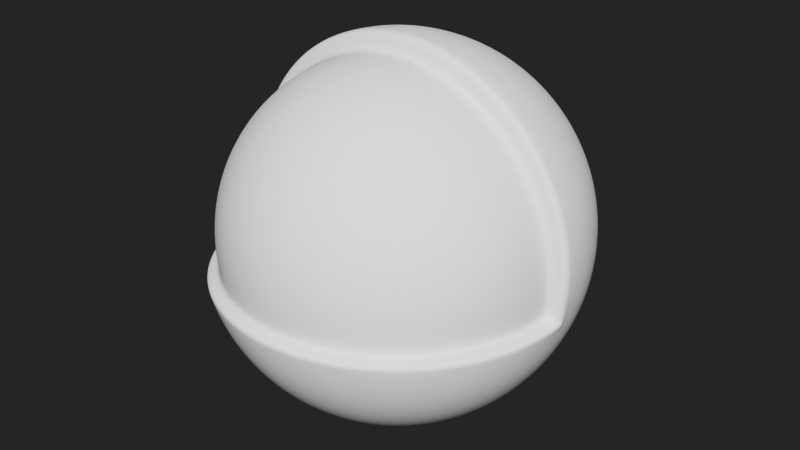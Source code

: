 # Source: imo_demo.blend  (saved by Blender 4.3.34; exported with 4.5.12 LTS)
import bpy
from mathutils import Matrix  # noqa: F401  (used for matrix-valued properties, if any)

bpy.ops.wm.read_factory_settings(use_empty=True)
scene = bpy.context.scene
scene.name = 'Scene'

# ---- collections
col_collection = bpy.data.collections.new('Collection'); scene.collection.children.link(col_collection)

# ---- world
world_world = bpy.data.worlds.new('World'); scene.world = world_world
world_world.use_nodes = True; world_world.node_tree.nodes.clear()
_N = world_world.node_tree.nodes; _L = world_world.node_tree.links
n0 = _N.new('ShaderNodeOutputWorld'); n0.name = 'World Output'; n0.location = (300, 300)
n1 = _N.new('ShaderNodeBackground'); n1.name = 'Background'; n1.location = (10, 300)
n1.inputs[0].default_value = (0.05088, 0.05088, 0.05088, 1.0)
_L.new(n1.outputs[0], n0.inputs[0])
n0.is_active_output = True
world_world.color = (0.05088, 0.05088, 0.05088)
world_world.sun_shadow_jitter_overblur = 0.0

# ---- meshes
me_sphere = bpy.data.meshes.new('Sphere')
me_sphere.from_pydata([(1.187e-08, 0.3354, 0.5082), (1.187e-08, 0.5044, 0.3393), (1.187e-08, 0.5958, 0.1186), (1.187e-08, 0.6075, -0.000829), (1.187e-08, 0.5958, -0.1203), (1.187e-08, 0.5044, -0.341), (0.0233, 0.1124, 0.5996), (0.04571, 0.2251, 0.5648), (0.06636, 0.3289, 0.5082), (0.08446, 0.4199, 0.4321), (0.09931, 0.4946, 0.3393), (0.1103, 0.5501, 0.2335), (0.1171, 0.5842, 0.1186), (0.1194, 0.5958, -0.000829), (0.1171, 0.5842, -0.1203), (0.1103, 0.5501, -0.2351), (0.09931, 0.4946, -0.341), (0.08446, 0.4199, -0.4337), (0.06636, 0.3289, -0.5099), (0.04571, 0.2251, -0.5665), (0.0233, 0.1124, -0.6013), (0.04571, 0.1057, 0.5996), (0.08966, 0.2118, 0.5648), (0.1302, 0.3095, 0.5082), (0.1657, 0.3953, 0.4321), (0.1948, 0.4656, 0.3393), (0.2165, 0.5179, 0.2335), (0.2298, 0.5501, 0.1186), (0.2343, 0.5609, -0.000829), (0.2298, 0.5501, -0.1203), (0.2165, 0.5179, -0.2351), (0.1948, 0.4656, -0.341), (0.1657, 0.3953, -0.4337), (0.1302, 0.3095, -0.5099), (0.08966, 0.2118, -0.5665), (0.04571, 0.1057, -0.6013), (0.06636, 0.09461, 0.5996), (0.1302, 0.1901, 0.5648), (0.189, 0.2781, 0.5082), (0.2405, 0.3553, 0.4321), (0.2828, 0.4186, 0.3393), (0.3142, 0.4656, 0.2335), (0.3336, 0.4946, 0.1186), (0.3401, 0.5044, -0.000829), (0.3336, 0.4946, -0.1203), (0.3142, 0.4656, -0.2351), (0.2828, 0.4186, -0.341), (0.2405, 0.3553, -0.4337), (0.189, 0.2781, -0.5099), (0.1302, 0.1901, -0.5665), (0.06636, 0.09461, -0.6013), (0.08446, 0.07976, 0.5996), (0.1657, 0.161, 0.5648), (0.2405, 0.2358, 0.5082), (0.3061, 0.3014, 0.4321), (0.36, 0.3553, 0.3393), (0.4, 0.3953, 0.2335), (0.4246, 0.4199, 0.1186), (0.4329, 0.4282, -0.000829), (0.4246, 0.4199, -0.1203), (0.4, 0.3953, -0.2351), (0.36, 0.3553, -0.341), (0.3061, 0.3014, -0.4337), (0.2405, 0.2358, -0.5099), (0.1657, 0.161, -0.5665), (0.08446, 0.07976, -0.6013), (0.09931, 0.06166, 0.5996), (0.1948, 0.1255, 0.5648), (0.2828, 0.1843, 0.5082), (0.36, 0.2358, 0.4321), (0.4233, 0.2781, 0.3393), (0.4703, 0.3095, 0.2335), (0.4993, 0.3289, 0.1186), (0.5091, 0.3354, -0.000829), (0.4993, 0.3289, -0.1203), (0.4703, 0.3095, -0.2351), (0.4233, 0.2781, -0.341), (0.36, 0.2358, -0.4337), (0.2828, 0.1843, -0.5099), (0.1948, 0.1255, -0.5665), (0.09931, 0.06166, -0.6013), (1.187e-08, -0.004699, 0.6114), (0.1103, 0.04101, 0.5996), (0.2165, 0.08496, 0.5648), (0.3142, 0.1255, 0.5082), (0.4, 0.161, 0.4321), (0.4703, 0.1901, 0.3393), (0.5226, 0.2118, 0.2335), (0.5548, 0.2251, 0.1186), (0.5656, 0.2296, -0.000829), (0.5548, 0.2251, -0.1203), (0.5226, 0.2118, -0.2351), (0.4703, 0.1901, -0.341), (0.4, 0.161, -0.4337), (0.3142, 0.1255, -0.5099), (0.2165, 0.08496, -0.5665), (0.1103, 0.04101, -0.6013), (0.1171, 0.0186, 0.5996), (0.2298, 0.04101, 0.5648), (0.3336, 0.06166, 0.5082), (0.4246, 0.07976, 0.4321), (0.4993, 0.09461, 0.3393), (0.5548, 0.1057, 0.2335), (0.5889, 0.1124, 0.1186), (0.6005, 0.1147, -0.000829), (0.5889, 0.1124, -0.1203), (0.5548, 0.1057, -0.2351), (0.4993, 0.09461, -0.341), (0.4246, 0.07976, -0.4337), (0.3336, 0.06166, -0.5099), (0.2298, 0.04101, -0.5665), (0.1171, 0.0186, -0.6013), (0.1194, -0.004699, 0.5996), (0.2343, -0.004699, 0.5648), (0.3401, -0.004699, 0.5082), (0.4329, -0.004699, 0.4321), (0.5091, -0.004699, 0.3393), (0.5656, -0.004699, 0.2335), (0.6005, -0.004699, 0.1186), (0.6122, -0.004699, -0.000829), (0.6005, -0.004699, -0.1203), (0.5656, -0.004699, -0.2351), (0.5091, -0.004699, -0.341), (0.4329, -0.004699, -0.4337), (0.3401, -0.004699, -0.5099), (0.2343, -0.004699, -0.5665), (0.1194, -0.004699, -0.6013), (0.5889, -0.1218, -0.1203), (0.5548, -0.115, -0.2351), (0.4993, -0.104, -0.341), (0.4246, -0.08916, -0.4337), (0.3336, -0.07106, -0.5099), (0.2298, -0.05041, -0.5665), (0.1171, -0.028, -0.6013), (0.5548, -0.2345, -0.1203), (0.5226, -0.2212, -0.2351), (0.4703, -0.1995, -0.341), (0.4, -0.1704, -0.4337), (0.3142, -0.1349, -0.5099), (0.2165, -0.09436, -0.5665), (0.1103, -0.05041, -0.6013), (0.4993, -0.3383, -0.1203), (0.4703, -0.3189, -0.2351), (0.4233, -0.2875, -0.341), (0.36, -0.2452, -0.4337), (0.2828, -0.1937, -0.5099), (0.1948, -0.1349, -0.5665), (0.09931, -0.07106, -0.6013), (0.4246, -0.4293, -0.1203), (0.4, -0.4047, -0.2351), (0.36, -0.3647, -0.341), (0.3061, -0.3108, -0.4337), (0.2405, -0.2452, -0.5099), (0.1657, -0.1704, -0.5665), (0.08446, -0.08916, -0.6013), (0.3336, -0.504, -0.1203), (0.3142, -0.475, -0.2351), (0.2828, -0.428, -0.341), (0.2405, -0.3647, -0.4337), (0.189, -0.2875, -0.5099), (0.1302, -0.1995, -0.5665), (0.06636, -0.104, -0.6013), (0.2298, -0.5595, -0.1203), (0.2165, -0.5273, -0.2351), (0.1948, -0.475, -0.341), (0.1657, -0.4047, -0.4337), (0.1302, -0.3189, -0.5099), (0.08966, -0.2212, -0.5665), (0.04571, -0.115, -0.6013), (0.1171, -0.5936, -0.1203), (0.1103, -0.5595, -0.2351), (0.09931, -0.504, -0.341), (0.08446, -0.4293, -0.4337), (0.06636, -0.3383, -0.5099), (0.04571, -0.2345, -0.5665), (0.0233, -0.1218, -0.6013), (-7.024e-08, -0.6052, -0.1203), (3.012e-08, -0.5703, -0.2351), (-5.199e-08, -0.5138, -0.341), (2.747e-09, -0.4376, -0.4337), (-4.743e-08, -0.3448, -0.5099), (-2.006e-08, -0.239, -0.5665), (7.308e-09, -0.1241, -0.6013), (-0.1171, -0.5936, -0.1203), (-0.1103, -0.5595, -0.2351), (-0.09931, -0.504, -0.341), (-0.08446, -0.4293, -0.4337), (-0.06636, -0.3383, -0.5099), (-0.04571, -0.2345, -0.5665), (-0.0233, -0.1218, -0.6013), (-0.2298, -0.5595, -0.1203), (-0.2165, -0.5273, -0.2351), (-0.1948, -0.475, -0.341), (-0.1657, -0.4047, -0.4337), (-0.1302, -0.3189, -0.5099), (-0.08966, -0.2212, -0.5665), (-0.04571, -0.115, -0.6013), (-0.3336, -0.504, -0.1203), (-0.3142, -0.475, -0.2351), (-0.2828, -0.428, -0.341), (-0.2405, -0.3647, -0.4337), (-0.189, -0.2875, -0.5099), (-0.1302, -0.1995, -0.5665), (-0.06636, -0.104, -0.6013), (-0.4246, -0.4293, -0.1203), (-0.4, -0.4047, -0.2351), (-0.36, -0.3647, -0.341), (-0.3061, -0.3108, -0.4337), (-0.2405, -0.2452, -0.5099), (-0.1657, -0.1704, -0.5665), (-0.08446, -0.08916, -0.6013), (1.187e-08, -0.004699, -0.6131), (-0.4993, -0.3383, -0.1203), (-0.4703, -0.3189, -0.2351), (-0.4233, -0.2875, -0.341), (-0.36, -0.2452, -0.4337), (-0.2828, -0.1937, -0.5099), (-0.1948, -0.1349, -0.5665), (-0.09931, -0.07106, -0.6013), (-0.5548, -0.2345, -0.1203), (-0.5226, -0.2212, -0.2351), (-0.4703, -0.1995, -0.341), (-0.4, -0.1704, -0.4337), (-0.3142, -0.1349, -0.5099), (-0.2165, -0.09436, -0.5665), (-0.1103, -0.05041, -0.6013), (-0.5889, -0.1218, -0.1203), (-0.5548, -0.115, -0.2351), (-0.4993, -0.104, -0.341), (-0.4246, -0.08916, -0.4337), (-0.3336, -0.07106, -0.5099), (-0.2298, -0.05041, -0.5665), (-0.1171, -0.028, -0.6013), (-0.1194, -0.004699, 0.5996), (-0.2343, -0.004699, 0.5648), (-0.3401, -0.004699, 0.5082), (-0.4329, -0.004699, 0.4321), (-0.5091, -0.004699, 0.3393), (-0.5656, -0.004699, 0.2335), (-0.6005, -0.004699, 0.1186), (-0.6122, -0.004699, -0.000829), (-0.6005, -0.004699, -0.1203), (-0.5656, -0.004699, -0.2351), (-0.5091, -0.004699, -0.341), (-0.4329, -0.004699, -0.4337), (-0.3401, -0.004699, -0.5099), (-0.2343, -0.004699, -0.5665), (-0.1194, -0.004699, -0.6013), (-0.1171, 0.0186, 0.5996), (-0.2298, 0.04101, 0.5648), (-0.3336, 0.06166, 0.5082), (-0.4246, 0.07976, 0.4321), (-0.4993, 0.09461, 0.3393), (-0.5548, 0.1057, 0.2335), (-0.5889, 0.1124, 0.1186), (-0.6005, 0.1147, -0.000829), (-0.5889, 0.1124, -0.1203), (-0.5548, 0.1057, -0.2351), (-0.4993, 0.09461, -0.341), (-0.4246, 0.07976, -0.4337), (-0.3336, 0.06166, -0.5099), (-0.2298, 0.04101, -0.5665), (-0.1171, 0.0186, -0.6013), (-0.1103, 0.04101, 0.5996), (-0.2165, 0.08496, 0.5648), (-0.3142, 0.1255, 0.5082), (-0.4, 0.161, 0.4321), (-0.4703, 0.1901, 0.3393), (-0.5226, 0.2118, 0.2335), (-0.5548, 0.2251, 0.1186), (-0.5656, 0.2296, -0.000829), (-0.5548, 0.2251, -0.1203), (-0.5226, 0.2118, -0.2351), (-0.4703, 0.1901, -0.341), (-0.4, 0.161, -0.4337), (-0.3142, 0.1255, -0.5099), (-0.2165, 0.08496, -0.5665), (-0.1103, 0.04101, -0.6013), (-0.09931, 0.06166, 0.5996), (-0.1948, 0.1255, 0.5648), (-0.2828, 0.1843, 0.5082), (-0.36, 0.2358, 0.4321), (-0.4233, 0.2781, 0.3393), (-0.4703, 0.3095, 0.2335), (-0.4993, 0.3289, 0.1186), (-0.5091, 0.3354, -0.000829), (-0.4993, 0.3289, -0.1203), (-0.4703, 0.3095, -0.2351), (-0.4233, 0.2781, -0.341), (-0.36, 0.2358, -0.4337), (-0.2828, 0.1843, -0.5099), (-0.1948, 0.1255, -0.5665), (-0.09931, 0.06166, -0.6013), (-0.08446, 0.07976, 0.5996), (-0.1657, 0.161, 0.5648), (-0.2405, 0.2358, 0.5082), (-0.3061, 0.3014, 0.4321), (-0.36, 0.3553, 0.3393), (-0.4, 0.3953, 0.2335), (-0.4246, 0.4199, 0.1186), (-0.4329, 0.4282, -0.000829), (-0.4246, 0.4199, -0.1203), (-0.4, 0.3953, -0.2351), (-0.36, 0.3553, -0.341), (-0.3061, 0.3014, -0.4337), (-0.2405, 0.2358, -0.5099), (-0.1657, 0.161, -0.5665), (-0.08446, 0.07976, -0.6013), (-0.06636, 0.09461, 0.5996), (-0.1302, 0.1901, 0.5648), (-0.189, 0.2781, 0.5082), (-0.2405, 0.3553, 0.4321), (-0.2828, 0.4186, 0.3393), (-0.3142, 0.4656, 0.2335), (-0.3336, 0.4946, 0.1186), (-0.3401, 0.5044, -0.000829), (-0.3336, 0.4946, -0.1203), (-0.3142, 0.4656, -0.2351), (-0.2828, 0.4186, -0.341), (-0.2405, 0.3553, -0.4337), (-0.189, 0.2781, -0.5099), (-0.1302, 0.1901, -0.5665), (-0.06636, 0.09461, -0.6013), (-0.04571, 0.1057, 0.5996), (-0.08966, 0.2118, 0.5648), (-0.1302, 0.3095, 0.5082), (-0.1657, 0.3953, 0.4321), (-0.1948, 0.4656, 0.3393), (-0.2165, 0.5179, 0.2335), (-0.2298, 0.5501, 0.1186), (-0.2343, 0.5609, -0.000829), (-0.2298, 0.5501, -0.1203), (-0.2165, 0.5179, -0.2351), (-0.1948, 0.4656, -0.341), (-0.1657, 0.3953, -0.4337), (-0.1302, 0.3095, -0.5099), (-0.08966, 0.2118, -0.5665), (-0.04571, 0.1057, -0.6013), (-0.0233, 0.1124, 0.5996), (-0.04571, 0.2251, 0.5648), (-0.06636, 0.3289, 0.5082), (-0.08446, 0.4199, 0.4321), (-0.09931, 0.4946, 0.3393), (-0.1103, 0.5501, 0.2335), (-0.1171, 0.5842, 0.1186), (-0.1194, 0.5958, -0.000829), (-0.1171, 0.5842, -0.1203), (-0.1103, 0.5501, -0.2351), (-0.09931, 0.4946, -0.341), (-0.08446, 0.4199, -0.4337), (-0.06636, 0.3289, -0.5099), (-0.04571, 0.2251, -0.5665), (-0.0233, 0.1124, -0.6013), (2.099e-08, 0.1147, 0.5996), (5.292e-08, 0.2296, 0.5648), (6.661e-08, 0.4282, 0.4321), (4.836e-08, 0.5609, 0.2335), (4.836e-08, 0.5609, -0.2351), (6.661e-08, 0.4282, -0.4337), (1.442e-07, 0.3354, -0.5099), (5.292e-08, 0.2296, -0.5665), (2.099e-08, 0.1147, -0.6013), (0.1087, -0.01378, 0.5411), (0.2132, -0.01378, 0.5094), (0.3095, -0.01378, 0.4579), (0.394, -0.01378, 0.3886), (0.4633, -0.01378, 0.3041), (0.5148, -0.01378, 0.2078), (0.5465, -0.01378, 0.1033), (0.5572, -0.01378, -0.005402), (0.5465, -0.01378, -0.1141), (0.1066, -0.03498, 0.5411), (0.2091, -0.05537, 0.5094), (0.3036, -0.07416, 0.4579), (0.3864, -0.09064, 0.3886), (0.4544, -0.1042, 0.3041), (0.5049, -0.1142, 0.2078), (0.536, -0.1204, 0.1033), (0.5465, -0.1225, -0.005402), (0.536, -0.1204, -0.1141), (0.1004, -0.05537, 0.5411), (0.197, -0.09537, 0.5094), (0.286, -0.1322, 0.4579), (0.364, -0.1645, 0.3886), (0.428, -0.1911, 0.3041), (0.4756, -0.2108, 0.2078), (0.5049, -0.2229, 0.1033), (0.5148, -0.227, -0.005402), (0.5049, -0.2229, -0.1141), (0.09038, -0.07416, 0.5411), (0.1773, -0.1322, 0.5094), (0.2574, -0.1857, 0.4579), (0.3276, -0.2327, 0.3886), (0.3852, -0.2712, 0.3041), (0.428, -0.2998, 0.2078), (0.4544, -0.3174, 0.1033), (0.4633, -0.3233, -0.005402), (0.4544, -0.3174, -0.1141), (0.07686, -0.09064, 0.5411), (0.1508, -0.1645, 0.5094), (0.2189, -0.2327, 0.4579), (0.2786, -0.2924, 0.3886), (0.3276, -0.3414, 0.3041), (0.364, -0.3778, 0.2078), (0.3864, -0.4002, 0.1033), (0.394, -0.4078, -0.005402), (0.3864, -0.4002, -0.1141), (0.06039, -0.1042, 0.5411), (0.1185, -0.1911, 0.5094), (0.172, -0.2712, 0.4579), (0.2189, -0.3414, 0.3886), (0.2574, -0.399, 0.3041), (0.286, -0.4418, 0.2078), (0.3036, -0.4681, 0.1033), (0.3095, -0.477, -0.005402), (0.3036, -0.4681, -0.1141), (0.0416, -0.1142, 0.5411), (0.0816, -0.2108, 0.5094), (0.1185, -0.2998, 0.4579), (0.1508, -0.3778, 0.3886), (0.1773, -0.4418, 0.3041), (0.197, -0.4893, 0.2078), (0.2091, -0.5186, 0.1033), (0.2132, -0.5285, -0.005402), (0.2091, -0.5186, -0.1141), (0.02121, -0.1204, 0.5411), (0.0416, -0.2229, 0.5094), (0.06039, -0.3174, 0.4579), (0.07686, -0.4002, 0.3886), (0.09038, -0.4681, 0.3041), (0.1004, -0.5186, 0.2078), (0.1066, -0.5497, 0.1033), (0.1087, -0.5602, -0.005402), (0.1066, -0.5497, -0.1141), (7.708e-09, -0.1225, 0.5411), (-1.72e-08, -0.227, 0.5094), (-4.211e-08, -0.3233, 0.4579), (3.557e-09, -0.4078, 0.3886), (-4.626e-08, -0.477, 0.3041), (2.846e-08, -0.5285, 0.2078), (-6.286e-08, -0.5602, 0.1033), (-1.708e-07, -0.5709, -0.005402), (-6.286e-08, -0.5602, -0.1141), (-0.02121, -0.1204, 0.5411), (-0.0416, -0.2229, 0.5094), (-0.06039, -0.3174, 0.4579), (-0.07686, -0.4002, 0.3886), (-0.09038, -0.4681, 0.3041), (-0.1004, -0.5186, 0.2078), (-0.1066, -0.5497, 0.1033), (-0.1087, -0.5602, -0.005402), (-0.1066, -0.5497, -0.1141), (-0.0416, -0.1142, 0.5411), (-0.0816, -0.2108, 0.5094), (-0.1185, -0.2998, 0.4579), (-0.1508, -0.3778, 0.3886), (-0.1773, -0.4418, 0.3041), (-0.197, -0.4893, 0.2078), (-0.2091, -0.5186, 0.1033), (-0.2132, -0.5285, -0.005402), (-0.2091, -0.5186, -0.1141), (-0.06039, -0.1042, 0.5411), (-0.1185, -0.1911, 0.5094), (-0.172, -0.2712, 0.4579), (-0.2189, -0.3414, 0.3886), (-0.2574, -0.399, 0.3041), (-0.286, -0.4418, 0.2078), (-0.3036, -0.4681, 0.1033), (-0.3095, -0.477, -0.005402), (-0.3036, -0.4681, -0.1141), (-0.07686, -0.09064, 0.5411), (-0.1508, -0.1645, 0.5094), (-0.2189, -0.2327, 0.4579), (-0.2786, -0.2924, 0.3886), (-0.3276, -0.3414, 0.3041), (-0.364, -0.3778, 0.2078), (-0.3864, -0.4002, 0.1033), (-0.394, -0.4078, -0.005402), (-0.3864, -0.4002, -0.1141), (-0.09038, -0.07416, 0.5411), (-0.1773, -0.1322, 0.5094), (-0.2574, -0.1857, 0.4579), (-0.3276, -0.2327, 0.3886), (-0.3852, -0.2712, 0.3041), (-0.428, -0.2998, 0.2078), (-0.4544, -0.3174, 0.1033), (-0.4633, -0.3233, -0.005402), (-0.4544, -0.3174, -0.1141), (-0.1004, -0.05537, 0.5411), (-0.197, -0.09537, 0.5094), (-0.286, -0.1322, 0.4579), (-0.364, -0.1645, 0.3886), (-0.428, -0.1911, 0.3041), (-0.4756, -0.2108, 0.2078), (-0.5049, -0.2229, 0.1033), (-0.5148, -0.227, -0.005402), (-0.5049, -0.2229, -0.1141), (-0.1066, -0.03498, 0.5411), (-0.2091, -0.05537, 0.5094), (-0.3036, -0.07416, 0.4579), (-0.3864, -0.09064, 0.3886), (-0.4544, -0.1042, 0.3041), (-0.5049, -0.1142, 0.2078), (-0.536, -0.1204, 0.1033), (-0.5465, -0.1225, -0.005402), (-0.536, -0.1204, -0.1141), (-0.1087, -0.01378, 0.5411), (-0.2132, -0.01378, 0.5094), (-0.3095, -0.01378, 0.4579), (-0.394, -0.01378, 0.3886), (-0.4633, -0.01378, 0.3041), (-0.5148, -0.01378, 0.2078), (-0.5465, -0.01378, 0.1033), (-0.5572, -0.01378, -0.005402), (-0.5465, -0.01378, -0.1141), (1.186e-08, -0.01378, 0.5518)], [], [(357, 4, 14, 15), (0, 354, 7, 8), (5, 357, 15, 16), (355, 0, 8, 9), (358, 5, 16, 17), (1, 355, 9, 10), (359, 358, 17, 18), (356, 1, 10, 11), (360, 359, 18, 19), (2, 356, 11, 12), (361, 360, 19, 20), (3, 2, 12, 13), (353, 81, 6), (211, 361, 20), (4, 3, 13, 14), (354, 353, 6, 7), (6, 81, 21), (211, 20, 35), (14, 13, 28, 29), (7, 6, 21, 22), (15, 14, 29, 30), (8, 7, 22, 23), (16, 15, 30, 31), (9, 8, 23, 24), (17, 16, 31, 32), (10, 9, 24, 25), (18, 17, 32, 33), (11, 10, 25, 26), (19, 18, 33, 34), (12, 11, 26, 27), (20, 19, 34, 35), (13, 12, 27, 28), (25, 24, 39, 40), (33, 32, 47, 48), (26, 25, 40, 41), (34, 33, 48, 49), (27, 26, 41, 42), (35, 34, 49, 50), (28, 27, 42, 43), (21, 81, 36), (211, 35, 50), (29, 28, 43, 44), (22, 21, 36, 37), (30, 29, 44, 45), (23, 22, 37, 38), (31, 30, 45, 46), (24, 23, 38, 39), (32, 31, 46, 47), (44, 43, 58, 59), (37, 36, 51, 52), (45, 44, 59, 60), (38, 37, 52, 53), (46, 45, 60, 61), (39, 38, 53, 54), (47, 46, 61, 62), (40, 39, 54, 55), (48, 47, 62, 63), (41, 40, 55, 56), (49, 48, 63, 64), (42, 41, 56, 57), (50, 49, 64, 65), (43, 42, 57, 58), (36, 81, 51), (211, 50, 65), (63, 62, 77, 78), (56, 55, 70, 71), (64, 63, 78, 79), (57, 56, 71, 72), (65, 64, 79, 80), (58, 57, 72, 73), (51, 81, 66), (211, 65, 80), (59, 58, 73, 74), (52, 51, 66, 67), (60, 59, 74, 75), (53, 52, 67, 68), (61, 60, 75, 76), (54, 53, 68, 69), (62, 61, 76, 77), (55, 54, 69, 70), (75, 74, 90, 91), (68, 67, 83, 84), (76, 75, 91, 92), (69, 68, 84, 85), (77, 76, 92, 93), (70, 69, 85, 86), (78, 77, 93, 94), (71, 70, 86, 87), (79, 78, 94, 95), (72, 71, 87, 88), (80, 79, 95, 96), (73, 72, 88, 89), (66, 81, 82), (211, 80, 96), (74, 73, 89, 90), (67, 66, 82, 83), (95, 94, 109, 110), (88, 87, 102, 103), (96, 95, 110, 111), (89, 88, 103, 104), (82, 81, 97), (211, 96, 111), (90, 89, 104, 105), (83, 82, 97, 98), (91, 90, 105, 106), (84, 83, 98, 99), (92, 91, 106, 107), (85, 84, 99, 100), (93, 92, 107, 108), (86, 85, 100, 101), (94, 93, 108, 109), (87, 86, 101, 102), (99, 98, 113, 114), (107, 106, 121, 122), (100, 99, 114, 115), (108, 107, 122, 123), (101, 100, 115, 116), (109, 108, 123, 124), (102, 101, 116, 117), (110, 109, 124, 125), (103, 102, 117, 118), (111, 110, 125, 126), (104, 103, 118, 119), (97, 81, 112), (211, 111, 126), (105, 104, 119, 120), (98, 97, 112, 113), (106, 105, 120, 121), (126, 125, 132, 133), (211, 126, 133), (121, 120, 127, 128), (122, 121, 128, 129), (123, 122, 129, 130), (124, 123, 130, 131), (125, 124, 131, 132), (129, 128, 135, 136), (130, 129, 136, 137), (131, 130, 137, 138), (132, 131, 138, 139), (133, 132, 139, 140), (211, 133, 140), (128, 127, 134, 135), (140, 139, 146, 147), (211, 140, 147), (135, 134, 141, 142), (136, 135, 142, 143), (137, 136, 143, 144), (138, 137, 144, 145), (139, 138, 145, 146), (144, 143, 150, 151), (145, 144, 151, 152), (146, 145, 152, 153), (147, 146, 153, 154), (211, 147, 154), (142, 141, 148, 149), (143, 142, 149, 150), (211, 154, 161), (149, 148, 155, 156), (150, 149, 156, 157), (151, 150, 157, 158), (152, 151, 158, 159), (153, 152, 159, 160), (154, 153, 160, 161), (158, 157, 164, 165), (159, 158, 165, 166), (160, 159, 166, 167), (161, 160, 167, 168), (211, 161, 168), (156, 155, 162, 163), (157, 156, 163, 164), (211, 168, 175), (163, 162, 169, 170), (164, 163, 170, 171), (165, 164, 171, 172), (166, 165, 172, 173), (167, 166, 173, 174), (168, 167, 174, 175), (173, 172, 179, 180), (174, 173, 180, 181), (175, 174, 181, 182), (211, 175, 182), (170, 169, 176, 177), (171, 170, 177, 178), (172, 171, 178, 179), (177, 176, 183, 184), (178, 177, 184, 185), (179, 178, 185, 186), (180, 179, 186, 187), (181, 180, 187, 188), (182, 181, 188, 189), (211, 182, 189), (188, 187, 194, 195), (189, 188, 195, 196), (211, 189, 196), (184, 183, 190, 191), (185, 184, 191, 192), (186, 185, 192, 193), (187, 186, 193, 194), (191, 190, 197, 198), (192, 191, 198, 199), (193, 192, 199, 200), (194, 193, 200, 201), (195, 194, 201, 202), (196, 195, 202, 203), (211, 196, 203), (202, 201, 208, 209), (203, 202, 209, 210), (211, 203, 210), (198, 197, 204, 205), (199, 198, 205, 206), (200, 199, 206, 207), (201, 200, 207, 208), (206, 205, 213, 214), (207, 206, 214, 215), (204, 197, 469, 478), (208, 207, 215, 216), (148, 141, 397, 406), (209, 208, 216, 217), (226, 219, 496, 505), (210, 209, 217, 218), (120, 119, 369, 370), (119, 118, 368, 369), (211, 210, 218), (118, 117, 367, 368), (112, 81, 515, 362), (205, 204, 212, 213), (134, 127, 379, 388), (218, 217, 224, 225), (117, 116, 366, 367), (212, 204, 478, 487), (211, 218, 225), (190, 183, 451, 460), (169, 162, 424, 433), (213, 212, 219, 220), (116, 115, 365, 366), (214, 213, 220, 221), (240, 241, 514, 513), (215, 214, 221, 222), (155, 148, 406, 415), (216, 215, 222, 223), (115, 114, 364, 365), (217, 216, 223, 224), (221, 220, 227, 228), (239, 240, 513, 512), (222, 221, 228, 229), (241, 226, 505, 514), (223, 222, 229, 230), (114, 113, 363, 364), (224, 223, 230, 231), (238, 239, 512, 511), (225, 224, 231, 232), (176, 169, 433, 442), (113, 112, 362, 363), (211, 225, 232), (237, 238, 511, 510), (197, 190, 460, 469), (220, 219, 226, 227), (236, 237, 510, 509), (232, 231, 246, 247), (141, 134, 388, 397), (219, 212, 487, 496), (211, 232, 247), (162, 155, 415, 424), (235, 236, 509, 508), (227, 226, 241, 242), (234, 235, 508, 507), (228, 227, 242, 243), (183, 176, 442, 451), (229, 228, 243, 244), (233, 234, 507, 506), (230, 229, 244, 245), (81, 233, 506, 515), (231, 230, 245, 246), (127, 120, 370, 379), (244, 243, 258, 259), (237, 236, 251, 252), (245, 244, 259, 260), (238, 237, 252, 253), (246, 245, 260, 261), (239, 238, 253, 254), (247, 246, 261, 262), (240, 239, 254, 255), (233, 81, 248), (211, 247, 262), (241, 240, 255, 256), (234, 233, 248, 249), (242, 241, 256, 257), (235, 234, 249, 250), (243, 242, 257, 258), (236, 235, 250, 251), (248, 81, 263), (211, 262, 277), (256, 255, 270, 271), (249, 248, 263, 264), (257, 256, 271, 272), (250, 249, 264, 265), (258, 257, 272, 273), (251, 250, 265, 266), (259, 258, 273, 274), (252, 251, 266, 267), (260, 259, 274, 275), (253, 252, 267, 268), (261, 260, 275, 276), (254, 253, 268, 269), (262, 261, 276, 277), (255, 254, 269, 270), (267, 266, 281, 282), (275, 274, 289, 290), (268, 267, 282, 283), (276, 275, 290, 291), (269, 268, 283, 284), (277, 276, 291, 292), (270, 269, 284, 285), (263, 81, 278), (211, 277, 292), (271, 270, 285, 286), (264, 263, 278, 279), (272, 271, 286, 287), (265, 264, 279, 280), (273, 272, 287, 288), (266, 265, 280, 281), (274, 273, 288, 289), (286, 285, 300, 301), (279, 278, 293, 294), (287, 286, 301, 302), (280, 279, 294, 295), (288, 287, 302, 303), (281, 280, 295, 296), (289, 288, 303, 304), (282, 281, 296, 297), (290, 289, 304, 305), (283, 282, 297, 298), (291, 290, 305, 306), (284, 283, 298, 299), (292, 291, 306, 307), (285, 284, 299, 300), (278, 81, 293), (211, 292, 307), (305, 304, 319, 320), (298, 297, 312, 313), (306, 305, 320, 321), (299, 298, 313, 314), (307, 306, 321, 322), (300, 299, 314, 315), (293, 81, 308), (211, 307, 322), (301, 300, 315, 316), (294, 293, 308, 309), (302, 301, 316, 317), (295, 294, 309, 310), (303, 302, 317, 318), (296, 295, 310, 311), (304, 303, 318, 319), (297, 296, 311, 312), (309, 308, 323, 324), (317, 316, 331, 332), (310, 309, 324, 325), (318, 317, 332, 333), (311, 310, 325, 326), (319, 318, 333, 334), (312, 311, 326, 327), (320, 319, 334, 335), (313, 312, 327, 328), (321, 320, 335, 336), (314, 313, 328, 329), (322, 321, 336, 337), (315, 314, 329, 330), (308, 81, 323), (211, 322, 337), (316, 315, 330, 331), (328, 327, 342, 343), (336, 335, 350, 351), (329, 328, 343, 344), (337, 336, 351, 352), (330, 329, 344, 345), (323, 81, 338), (211, 337, 352), (331, 330, 345, 346), (324, 323, 338, 339), (332, 331, 346, 347), (325, 324, 339, 340), (333, 332, 347, 348), (326, 325, 340, 341), (334, 333, 348, 349), (327, 326, 341, 342), (335, 334, 349, 350), (347, 346, 4, 357), (340, 339, 354, 0), (348, 347, 357, 5), (341, 340, 0, 355), (349, 348, 5, 358), (342, 341, 355, 1), (350, 349, 358, 359), (343, 342, 1, 356), (351, 350, 359, 360), (344, 343, 356, 2), (352, 351, 360, 361), (345, 344, 2, 3), (338, 81, 353), (211, 352, 361), (346, 345, 3, 4), (339, 338, 353, 354), (368, 367, 376, 377), (369, 368, 377, 378), (362, 515, 371), (370, 369, 378, 379), (363, 362, 371, 372), (364, 363, 372, 373), (365, 364, 373, 374), (366, 365, 374, 375), (367, 366, 375, 376), (374, 373, 382, 383), (375, 374, 383, 384), (376, 375, 384, 385), (377, 376, 385, 386), (378, 377, 386, 387), (371, 515, 380), (379, 378, 387, 388), (372, 371, 380, 381), (373, 372, 381, 382), (387, 386, 395, 396), (380, 515, 389), (388, 387, 396, 397), (381, 380, 389, 390), (382, 381, 390, 391), (383, 382, 391, 392), (384, 383, 392, 393), (385, 384, 393, 394), (386, 385, 394, 395), (392, 391, 400, 401), (393, 392, 401, 402), (394, 393, 402, 403), (395, 394, 403, 404), (396, 395, 404, 405), (389, 515, 398), (397, 396, 405, 406), (390, 389, 398, 399), (391, 390, 399, 400), (405, 404, 413, 414), (398, 515, 407), (406, 405, 414, 415), (399, 398, 407, 408), (400, 399, 408, 409), (401, 400, 409, 410), (402, 401, 410, 411), (403, 402, 411, 412), (404, 403, 412, 413), (411, 410, 419, 420), (412, 411, 420, 421), (413, 412, 421, 422), (414, 413, 422, 423), (407, 515, 416), (415, 414, 423, 424), (408, 407, 416, 417), (409, 408, 417, 418), (410, 409, 418, 419), (424, 423, 432, 433), (417, 416, 425, 426), (418, 417, 426, 427), (419, 418, 427, 428), (420, 419, 428, 429), (421, 420, 429, 430), (422, 421, 430, 431), (423, 422, 431, 432), (416, 515, 425), (430, 429, 438, 439), (431, 430, 439, 440), (432, 431, 440, 441), (425, 515, 434), (433, 432, 441, 442), (426, 425, 434, 435), (427, 426, 435, 436), (428, 427, 436, 437), (429, 428, 437, 438), (435, 434, 443, 444), (436, 435, 444, 445), (437, 436, 445, 446), (438, 437, 446, 447), (439, 438, 447, 448), (440, 439, 448, 449), (441, 440, 449, 450), (434, 515, 443), (442, 441, 450, 451), (448, 447, 456, 457), (449, 448, 457, 458), (450, 449, 458, 459), (443, 515, 452), (451, 450, 459, 460), (444, 443, 452, 453), (445, 444, 453, 454), (446, 445, 454, 455), (447, 446, 455, 456), (454, 453, 462, 463), (455, 454, 463, 464), (456, 455, 464, 465), (457, 456, 465, 466), (458, 457, 466, 467), (459, 458, 467, 468), (452, 515, 461), (460, 459, 468, 469), (453, 452, 461, 462), (467, 466, 475, 476), (468, 467, 476, 477), (461, 515, 470), (469, 468, 477, 478), (462, 461, 470, 471), (463, 462, 471, 472), (464, 463, 472, 473), (465, 464, 473, 474), (466, 465, 474, 475), (472, 471, 480, 481), (473, 472, 481, 482), (474, 473, 482, 483), (475, 474, 483, 484), (476, 475, 484, 485), (477, 476, 485, 486), (470, 515, 479), (478, 477, 486, 487), (471, 470, 479, 480), (485, 484, 493, 494), (486, 485, 494, 495), (479, 515, 488), (487, 486, 495, 496), (480, 479, 488, 489), (481, 480, 489, 490), (482, 481, 490, 491), (483, 482, 491, 492), (484, 483, 492, 493), (491, 490, 499, 500), (492, 491, 500, 501), (493, 492, 501, 502), (494, 493, 502, 503), (495, 494, 503, 504), (488, 515, 497), (496, 495, 504, 505), (489, 488, 497, 498), (490, 489, 498, 499), (504, 503, 512, 513), (497, 515, 506), (505, 504, 513, 514), (498, 497, 506, 507), (499, 498, 507, 508), (500, 499, 508, 509), (501, 500, 509, 510), (502, 501, 510, 511), (503, 502, 511, 512)])
me_sphere.polygons.foreach_set('use_smooth', [True] * 546)
_uv = me_sphere.uv_layers.new(name='UVMap')
_uv.uv.foreach_set('vector', [0.75, 0.375, 0.75, 0.4375, 0.7188, 0.4375, 0.7188, 0.375, 0.75, 0.8125, 0.75, 0.875, 0.7188, 0.875, 0.7188, 0.8125, 0.75, 0.3125, 0.75, 0.375, 0.7188, 0.375, 0.7188, 0.3125, 0.75, 0.75, 0.75, 0.8125, 0.7188, 0.8125, 0.7188, 0.75, 0.75, 0.25, 0.75, 0.3125, 0.7188, 0.3125, 0.7188, 0.25, 0.75, 0.6875, 0.75, 0.75, 0.7188, 0.75, 0.7188, 0.6875, 0.75, 0.1875, 0.75, 0.25, 0.7188, 0.25, 0.7188, 0.1875, 0.75, 0.625, 0.75, 0.6875, 0.7188, 0.6875, 0.7188, 0.625, 0.75, 0.125, 0.75, 0.1875, 0.7188, 0.1875, 0.7188, 0.125, 0.75, 0.5625, 0.75, 0.625, 0.7188, 0.625, 0.7188, 0.5625, 0.75, 0.0625, 0.75, 0.125, 0.7188, 0.125, 0.7188, 0.0625, 0.75, 0.5, 0.75, 0.5625, 0.7188, 0.5625, 0.7188, 0.5, 0.75, 0.9375, 0.7344, 1.0, 0.7188, 0.9375, 0.7344, 0.0, 0.75, 0.0625, 0.7188, 0.0625, 0.75, 0.4375, 0.75, 0.5, 0.7188, 0.5, 0.7188, 0.4375, 0.75, 0.875, 0.75, 0.9375, 0.7188, 0.9375, 0.7188, 0.875, 0.7188, 0.9375, 0.7031, 1.0, 0.6875, 0.9375, 0.7031, 0.0, 0.7188, 0.0625, 0.6875, 0.0625, 0.7188, 0.4375, 0.7188, 0.5, 0.6875, 0.5, 0.6875, 0.4375, 0.7188, 0.875, 0.7188, 0.9375, 0.6875, 0.9375, 0.6875, 0.875, 0.7188, 0.375, 0.7188, 0.4375, 0.6875, 0.4375, 0.6875, 0.375, 0.7188, 0.8125, 0.7188, 0.875, 0.6875, 0.875, 0.6875, 0.8125, 0.7188, 0.3125, 0.7188, 0.375, 0.6875, 0.375, 0.6875, 0.3125, 0.7188, 0.75, 0.7188, 0.8125, 0.6875, 0.8125, 0.6875, 0.75, 0.7188, 0.25, 0.7188, 0.3125, 0.6875, 0.3125, 0.6875, 0.25, 0.7188, 0.6875, 0.7188, 0.75, 0.6875, 0.75, 0.6875, 0.6875, 0.7188, 0.1875, 0.7188, 0.25, 0.6875, 0.25, 0.6875, 0.1875, 0.7188, 0.625, 0.7188, 0.6875, 0.6875, 0.6875, 0.6875, 0.625, 0.7188, 0.125, 0.7188, 0.1875, 0.6875, 0.1875, 0.6875, 0.125, 0.7188, 0.5625, 0.7188, 0.625, 0.6875, 0.625, 0.6875, 0.5625, 0.7188, 0.0625, 0.7188, 0.125, 0.6875, 0.125, 0.6875, 0.0625, 0.7188, 0.5, 0.7188, 0.5625, 0.6875, 0.5625, 0.6875, 0.5, 0.6875, 0.6875, 0.6875, 0.75, 0.6562, 0.75, 0.6562, 0.6875, 0.6875, 0.1875, 0.6875, 0.25, 0.6562, 0.25, 0.6562, 0.1875, 0.6875, 0.625, 0.6875, 0.6875, 0.6562, 0.6875, 0.6562, 0.625, 0.6875, 0.125, 0.6875, 0.1875, 0.6562, 0.1875, 0.6562, 0.125, 0.6875, 0.5625, 0.6875, 0.625, 0.6562, 0.625, 0.6562, 0.5625, 0.6875, 0.0625, 0.6875, 0.125, 0.6562, 0.125, 0.6562, 0.0625, 0.6875, 0.5, 0.6875, 0.5625, 0.6562, 0.5625, 0.6562, 0.5, 0.6875, 0.9375, 0.6719, 1.0, 0.6562, 0.9375, 0.6719, 0.0, 0.6875, 0.0625, 0.6562, 0.0625, 0.6875, 0.4375, 0.6875, 0.5, 0.6562, 0.5, 0.6562, 0.4375, 0.6875, 0.875, 0.6875, 0.9375, 0.6562, 0.9375, 0.6562, 0.875, 0.6875, 0.375, 0.6875, 0.4375, 0.6562, 0.4375, 0.6562, 0.375, 0.6875, 0.8125, 0.6875, 0.875, 0.6562, 0.875, 0.6562, 0.8125, 0.6875, 0.3125, 0.6875, 0.375, 0.6562, 0.375, 0.6562, 0.3125, 0.6875, 0.75, 0.6875, 0.8125, 0.6562, 0.8125, 0.6562, 0.75, 0.6875, 0.25, 0.6875, 0.3125, 0.6562, 0.3125, 0.6562, 0.25, 0.6562, 0.4375, 0.6562, 0.5, 0.625, 0.5, 0.625, 0.4375, 0.6562, 0.875, 0.6562, 0.9375, 0.625, 0.9375, 0.625, 0.875, 0.6562, 0.375, 0.6562, 0.4375, 0.625, 0.4375, 0.625, 0.375, 0.6562, 0.8125, 0.6562, 0.875, 0.625, 0.875, 0.625, 0.8125, 0.6562, 0.3125, 0.6562, 0.375, 0.625, 0.375, 0.625, 0.3125, 0.6562, 0.75, 0.6562, 0.8125, 0.625, 0.8125, 0.625, 0.75, 0.6562, 0.25, 0.6562, 0.3125, 0.625, 0.3125, 0.625, 0.25, 0.6562, 0.6875, 0.6562, 0.75, 0.625, 0.75, 0.625, 0.6875, 0.6562, 0.1875, 0.6562, 0.25, 0.625, 0.25, 0.625, 0.1875, 0.6562, 0.625, 0.6562, 0.6875, 0.625, 0.6875, 0.625, 0.625, 0.6562, 0.125, 0.6562, 0.1875, 0.625, 0.1875, 0.625, 0.125, 0.6562, 0.5625, 0.6562, 0.625, 0.625, 0.625, 0.625, 0.5625, 0.6562, 0.0625, 0.6562, 0.125, 0.625, 0.125, 0.625, 0.0625, 0.6562, 0.5, 0.6562, 0.5625, 0.625, 0.5625, 0.625, 0.5, 0.6562, 0.9375, 0.6406, 1.0, 0.625, 0.9375, 0.6406, 0.0, 0.6562, 0.0625, 0.625, 0.0625, 0.625, 0.1875, 0.625, 0.25, 0.5938, 0.25, 0.5938, 0.1875, 0.625, 0.625, 0.625, 0.6875, 0.5938, 0.6875, 0.5938, 0.625, 0.625, 0.125, 0.625, 0.1875, 0.5938, 0.1875, 0.5938, 0.125, 0.625, 0.5625, 0.625, 0.625, 0.5938, 0.625, 0.5938, 0.5625, 0.625, 0.0625, 0.625, 0.125, 0.5938, 0.125, 0.5938, 0.0625, 0.625, 0.5, 0.625, 0.5625, 0.5938, 0.5625, 0.5938, 0.5, 0.625, 0.9375, 0.6094, 1.0, 0.5938, 0.9375, 0.6094, 0.0, 0.625, 0.0625, 0.5938, 0.0625, 0.625, 0.4375, 0.625, 0.5, 0.5938, 0.5, 0.5938, 0.4375, 0.625, 0.875, 0.625, 0.9375, 0.5938, 0.9375, 0.5938, 0.875, 0.625, 0.375, 0.625, 0.4375, 0.5938, 0.4375, 0.5938, 0.375, 0.625, 0.8125, 0.625, 0.875, 0.5938, 0.875, 0.5938, 0.8125, 0.625, 0.3125, 0.625, 0.375, 0.5938, 0.375, 0.5938, 0.3125, 0.625, 0.75, 0.625, 0.8125, 0.5938, 0.8125, 0.5938, 0.75, 0.625, 0.25, 0.625, 0.3125, 0.5938, 0.3125, 0.5938, 0.25, 0.625, 0.6875, 0.625, 0.75, 0.5938, 0.75, 0.5938, 0.6875, 0.5938, 0.375, 0.5938, 0.4375, 0.5625, 0.4375, 0.5625, 0.375, 0.5938, 0.8125, 0.5938, 0.875, 0.5625, 0.875, 0.5625, 0.8125, 0.5938, 0.3125, 0.5938, 0.375, 0.5625, 0.375, 0.5625, 0.3125, 0.5938, 0.75, 0.5938, 0.8125, 0.5625, 0.8125, 0.5625, 0.75, 0.5938, 0.25, 0.5938, 0.3125, 0.5625, 0.3125, 0.5625, 0.25, 0.5938, 0.6875, 0.5938, 0.75, 0.5625, 0.75, 0.5625, 0.6875, 0.5938, 0.1875, 0.5938, 0.25, 0.5625, 0.25, 0.5625, 0.1875, 0.5938, 0.625, 0.5938, 0.6875, 0.5625, 0.6875, 0.5625, 0.625, 0.5938, 0.125, 0.5938, 0.1875, 0.5625, 0.1875, 0.5625, 0.125, 0.5938, 0.5625, 0.5938, 0.625, 0.5625, 0.625, 0.5625, 0.5625, 0.5938, 0.0625, 0.5938, 0.125, 0.5625, 0.125, 0.5625, 0.0625, 0.5938, 0.5, 0.5938, 0.5625, 0.5625, 0.5625, 0.5625, 0.5, 0.5938, 0.9375, 0.5781, 1.0, 0.5625, 0.9375, 0.5781, 0.0, 0.5938, 0.0625, 0.5625, 0.0625, 0.5938, 0.4375, 0.5938, 0.5, 0.5625, 0.5, 0.5625, 0.4375, 0.5938, 0.875, 0.5938, 0.9375, 0.5625, 0.9375, 0.5625, 0.875, 0.5625, 0.125, 0.5625, 0.1875, 0.5312, 0.1875, 0.5312, 0.125, 0.5625, 0.5625, 0.5625, 0.625, 0.5312, 0.625, 0.5312, 0.5625, 0.5625, 0.0625, 0.5625, 0.125, 0.5312, 0.125, 0.5312, 0.0625, 0.5625, 0.5, 0.5625, 0.5625, 0.5312, 0.5625, 0.5312, 0.5, 0.5625, 0.9375, 0.5469, 1.0, 0.5312, 0.9375, 0.5469, 0.0, 0.5625, 0.0625, 0.5312, 0.0625, 0.5625, 0.4375, 0.5625, 0.5, 0.5312, 0.5, 0.5312, 0.4375, 0.5625, 0.875, 0.5625, 0.9375, 0.5312, 0.9375, 0.5312, 0.875, 0.5625, 0.375, 0.5625, 0.4375, 0.5312, 0.4375, 0.5312, 0.375, 0.5625, 0.8125, 0.5625, 0.875, 0.5312, 0.875, 0.5312, 0.8125, 0.5625, 0.3125, 0.5625, 0.375, 0.5312, 0.375, 0.5312, 0.3125, 0.5625, 0.75, 0.5625, 0.8125, 0.5312, 0.8125, 0.5312, 0.75, 0.5625, 0.25, 0.5625, 0.3125, 0.5312, 0.3125, 0.5312, 0.25, 0.5625, 0.6875, 0.5625, 0.75, 0.5312, 0.75, 0.5312, 0.6875, 0.5625, 0.1875, 0.5625, 0.25, 0.5312, 0.25, 0.5312, 0.1875, 0.5625, 0.625, 0.5625, 0.6875, 0.5312, 0.6875, 0.5312, 0.625, 0.5312, 0.8125, 0.5312, 0.875, 0.5, 0.875, 0.5, 0.8125, 0.5312, 0.3125, 0.5312, 0.375, 0.5, 0.375, 0.5, 0.3125, 0.5312, 0.75, 0.5312, 0.8125, 0.5, 0.8125, 0.5, 0.75, 0.5312, 0.25, 0.5312, 0.3125, 0.5, 0.3125, 0.5, 0.25, 0.5312, 0.6875, 0.5312, 0.75, 0.5, 0.75, 0.5, 0.6875, 0.5312, 0.1875, 0.5312, 0.25, 0.5, 0.25, 0.5, 0.1875, 0.5312, 0.625, 0.5312, 0.6875, 0.5, 0.6875, 0.5, 0.625, 0.5312, 0.125, 0.5312, 0.1875, 0.5, 0.1875, 0.5, 0.125, 0.5312, 0.5625, 0.5312, 0.625, 0.5, 0.625, 0.5, 0.5625, 0.5312, 0.0625, 0.5312, 0.125, 0.5, 0.125, 0.5, 0.0625, 0.5312, 0.5, 0.5312, 0.5625, 0.5, 0.5625, 0.5, 0.5, 0.5312, 0.9375, 0.5156, 1.0, 0.5, 0.9375, 0.5156, 0.0, 0.5312, 0.0625, 0.5, 0.0625, 0.5312, 0.4375, 0.5312, 0.5, 0.5, 0.5, 0.5, 0.4375, 0.5312, 0.875, 0.5312, 0.9375, 0.5, 0.9375, 0.5, 0.875, 0.5312, 0.375, 0.5312, 0.4375, 0.5, 0.4375, 0.5, 0.375, 0.5, 0.0625, 0.5, 0.125, 0.4688, 0.125, 0.4688, 0.0625, 0.4844, 0.0, 0.5, 0.0625, 0.4688, 0.0625, 0.5, 0.375, 0.5, 0.4375, 0.4688, 0.4375, 0.4688, 0.375, 0.5, 0.3125, 0.5, 0.375, 0.4688, 0.375, 0.4687, 0.3125, 0.5, 0.25, 0.5, 0.3125, 0.4687, 0.3125, 0.4688, 0.25, 0.5, 0.1875, 0.5, 0.25, 0.4688, 0.25, 0.4688, 0.1875, 0.5, 0.125, 0.5, 0.1875, 0.4688, 0.1875, 0.4688, 0.125, 0.4687, 0.3125, 0.4688, 0.375, 0.4375, 0.375, 0.4375, 0.3125, 0.4688, 0.25, 0.4687, 0.3125, 0.4375, 0.3125, 0.4375, 0.25, 0.4688, 0.1875, 0.4688, 0.25, 0.4375, 0.25, 0.4375, 0.1875, 0.4688, 0.125, 0.4688, 0.1875, 0.4375, 0.1875, 0.4375, 0.125, 0.4688, 0.0625, 0.4688, 0.125, 0.4375, 0.125, 0.4375, 0.0625, 0.4531, 0.0, 0.4688, 0.0625, 0.4375, 0.0625, 0.4688, 0.375, 0.4688, 0.4375, 0.4375, 0.4375, 0.4375, 0.375, 0.4375, 0.0625, 0.4375, 0.125, 0.4062, 0.125, 0.4062, 0.0625, 0.4219, 0.0, 0.4375, 0.0625, 0.4062, 0.0625, 0.4375, 0.375, 0.4375, 0.4375, 0.4062, 0.4375, 0.4062, 0.375, 0.4375, 0.3125, 0.4375, 0.375, 0.4062, 0.375, 0.4062, 0.3125, 0.4375, 0.25, 0.4375, 0.3125, 0.4062, 0.3125, 0.4062, 0.25, 0.4375, 0.1875, 0.4375, 0.25, 0.4062, 0.25, 0.4062, 0.1875, 0.4375, 0.125, 0.4375, 0.1875, 0.4062, 0.1875, 0.4062, 0.125, 0.4062, 0.25, 0.4062, 0.3125, 0.375, 0.3125, 0.375, 0.25, 0.4062, 0.1875, 0.4062, 0.25, 0.375, 0.25, 0.375, 0.1875, 0.4062, 0.125, 0.4062, 0.1875, 0.375, 0.1875, 0.375, 0.125, 0.4062, 0.0625, 0.4062, 0.125, 0.375, 0.125, 0.375, 0.0625, 0.3906, 0.0, 0.4062, 0.0625, 0.375, 0.0625, 0.4062, 0.375, 0.4062, 0.4375, 0.375, 0.4375, 0.375, 0.375, 0.4062, 0.3125, 0.4062, 0.375, 0.375, 0.375, 0.375, 0.3125, 0.3594, 0.0, 0.375, 0.0625, 0.3438, 0.0625, 0.375, 0.375, 0.375, 0.4375, 0.3438, 0.4375, 0.3438, 0.375, 0.375, 0.3125, 0.375, 0.375, 0.3438, 0.375, 0.3438, 0.3125, 0.375, 0.25, 0.375, 0.3125, 0.3438, 0.3125, 0.3438, 0.25, 0.375, 0.1875, 0.375, 0.25, 0.3438, 0.25, 0.3438, 0.1875, 0.375, 0.125, 0.375, 0.1875, 0.3438, 0.1875, 0.3438, 0.125, 0.375, 0.0625, 0.375, 0.125, 0.3438, 0.125, 0.3438, 0.0625, 0.3438, 0.25, 0.3438, 0.3125, 0.3125, 0.3125, 0.3125, 0.25, 0.3438, 0.1875, 0.3438, 0.25, 0.3125, 0.25, 0.3125, 0.1875, 0.3438, 0.125, 0.3438, 0.1875, 0.3125, 0.1875, 0.3125, 0.125, 0.3438, 0.0625, 0.3438, 0.125, 0.3125, 0.125, 0.3125, 0.0625, 0.3281, 0.0, 0.3438, 0.0625, 0.3125, 0.0625, 0.3438, 0.375, 0.3438, 0.4375, 0.3125, 0.4375, 0.3125, 0.375, 0.3438, 0.3125, 0.3438, 0.375, 0.3125, 0.375, 0.3125, 0.3125, 0.2969, 0.0, 0.3125, 0.0625, 0.2812, 0.0625, 0.3125, 0.375, 0.3125, 0.4375, 0.2812, 0.4375, 0.2812, 0.375, 0.3125, 0.3125, 0.3125, 0.375, 0.2812, 0.375, 0.2812, 0.3125, 0.3125, 0.25, 0.3125, 0.3125, 0.2812, 0.3125, 0.2812, 0.25, 0.3125, 0.1875, 0.3125, 0.25, 0.2812, 0.25, 0.2812, 0.1875, 0.3125, 0.125, 0.3125, 0.1875, 0.2812, 0.1875, 0.2812, 0.125, 0.3125, 0.0625, 0.3125, 0.125, 0.2812, 0.125, 0.2812, 0.0625, 0.2812, 0.1875, 0.2812, 0.25, 0.25, 0.25, 0.25, 0.1875, 0.2812, 0.125, 0.2812, 0.1875, 0.25, 0.1875, 0.25, 0.125, 0.2812, 0.0625, 0.2812, 0.125, 0.25, 0.125, 0.25, 0.0625, 0.2656, 0.0, 0.2812, 0.0625, 0.25, 0.0625, 0.2812, 0.375, 0.2812, 0.4375, 0.25, 0.4375, 0.25, 0.375, 0.2812, 0.3125, 0.2812, 0.375, 0.25, 0.375, 0.25, 0.3125, 0.2812, 0.25, 0.2812, 0.3125, 0.25, 0.3125, 0.25, 0.25, 0.25, 0.375, 0.25, 0.4375, 0.2188, 0.4375, 0.2188, 0.375, 0.25, 0.3125, 0.25, 0.375, 0.2188, 0.375, 0.2188, 0.3125, 0.25, 0.25, 0.25, 0.3125, 0.2188, 0.3125, 0.2188, 0.25, 0.25, 0.1875, 0.25, 0.25, 0.2188, 0.25, 0.2188, 0.1875, 0.25, 0.125, 0.25, 0.1875, 0.2188, 0.1875, 0.2188, 0.125, 0.25, 0.0625, 0.25, 0.125, 0.2188, 0.125, 0.2188, 0.0625, 0.2344, 0.0, 0.25, 0.0625, 0.2188, 0.0625, 0.2188, 0.125, 0.2188, 0.1875, 0.1875, 0.1875, 0.1875, 0.125, 0.2188, 0.0625, 0.2188, 0.125, 0.1875, 0.125, 0.1875, 0.0625, 0.2031, 0.0, 0.2188, 0.0625, 0.1875, 0.0625, 0.2188, 0.375, 0.2188, 0.4375, 0.1875, 0.4375, 0.1875, 0.375, 0.2188, 0.3125, 0.2188, 0.375, 0.1875, 0.375, 0.1875, 0.3125, 0.2188, 0.25, 0.2188, 0.3125, 0.1875, 0.3125, 0.1875, 0.25, 0.2188, 0.1875, 0.2188, 0.25, 0.1875, 0.25, 0.1875, 0.1875, 0.1875, 0.375, 0.1875, 0.4375, 0.1562, 0.4375, 0.1563, 0.375, 0.1875, 0.3125, 0.1875, 0.375, 0.1563, 0.375, 0.1562, 0.3125, 0.1875, 0.25, 0.1875, 0.3125, 0.1562, 0.3125, 0.1562, 0.25, 0.1875, 0.1875, 0.1875, 0.25, 0.1562, 0.25, 0.1562, 0.1875, 0.1875, 0.125, 0.1875, 0.1875, 0.1562, 0.1875, 0.1562, 0.125, 0.1875, 0.0625, 0.1875, 0.125, 0.1562, 0.125, 0.1563, 0.0625, 0.1719, 0.0, 0.1875, 0.0625, 0.1563, 0.0625, 0.1562, 0.125, 0.1562, 0.1875, 0.125, 0.1875, 0.125, 0.125, 0.1563, 0.0625, 0.1562, 0.125, 0.125, 0.125, 0.125, 0.0625, 0.1406, 0.0, 0.1563, 0.0625, 0.125, 0.0625, 0.1563, 0.375, 0.1562, 0.4375, 0.125, 0.4375, 0.125, 0.375, 0.1562, 0.3125, 0.1563, 0.375, 0.125, 0.375, 0.125, 0.3125, 0.1562, 0.25, 0.1562, 0.3125, 0.125, 0.3125, 0.125, 0.25, 0.1562, 0.1875, 0.1562, 0.25, 0.125, 0.25, 0.125, 0.1875, 0.125, 0.3125, 0.125, 0.375, 0.09375, 0.375, 0.09375, 0.3125, 0.125, 0.25, 0.125, 0.3125, 0.09375, 0.3125, 0.09375, 0.25, 0.125, 0.4375, 0.1562, 0.4375, 0.1562, 0.4375, 0.125, 0.4375, 0.125, 0.1875, 0.125, 0.25, 0.09375, 0.25, 0.09375, 0.1875, 0.375, 0.4375, 0.4062, 0.4375, 0.4062, 0.4375, 0.375, 0.4375, 0.125, 0.125, 0.125, 0.1875, 0.09375, 0.1875, 0.09375, 0.125, 0.03125, 0.4375, 0.0625, 0.4375, 0.0625, 0.4375, 0.03125, 0.4375, 0.125, 0.0625, 0.125, 0.125, 0.09375, 0.125, 0.09375, 0.0625, 0.5, 0.4375, 0.5, 0.5, 0.5, 0.5, 0.5, 0.4375, 0.5, 0.5, 0.5, 0.5625, 0.5, 0.5625, 0.5, 0.5, 0.1094, 0.0, 0.125, 0.0625, 0.09375, 0.0625, 0.5, 0.5625, 0.5, 0.625, 0.5, 0.625, 0.5, 0.5625, 0.5, 0.9375, 0.5156, 1.0, 0.5156, 1.0, 0.5, 0.9375, 0.125, 0.375, 0.125, 0.4375, 0.09375, 0.4375, 0.09375, 0.375, 0.4375, 0.4375, 0.4688, 0.4375, 0.4688, 0.4375, 0.4375, 0.4375, 0.09375, 0.0625, 0.09375, 0.125, 0.0625, 0.125, 0.0625, 0.0625, 0.5, 0.625, 0.5, 0.6875, 0.5, 0.6875, 0.5, 0.625, 0.09375, 0.4375, 0.125, 0.4375, 0.125, 0.4375, 0.09375, 0.4375, 0.07812, 0.0, 0.09375, 0.0625, 0.0625, 0.0625, 0.1875, 0.4375, 0.2188, 0.4375, 0.2188, 0.4375, 0.1875, 0.4375, 0.2812, 0.4375, 0.3125, 0.4375, 0.3125, 0.4375, 0.2812, 0.4375, 0.09375, 0.375, 0.09375, 0.4375, 0.0625, 0.4375, 0.0625, 0.375, 0.5, 0.6875, 0.5, 0.75, 0.5, 0.75, 0.5, 0.6875, 0.09375, 0.3125, 0.09375, 0.375, 0.0625, 0.375, 0.0625, 0.3125, 1.0, 0.5, 1.0, 0.4375, 1.0, 0.4375, 1.0, 0.5, 0.09375, 0.25, 0.09375, 0.3125, 0.0625, 0.3125, 0.0625, 0.25, 0.3438, 0.4375, 0.375, 0.4375, 0.375, 0.4375, 0.3438, 0.4375, 0.09375, 0.1875, 0.09375, 0.25, 0.0625, 0.25, 0.0625, 0.1875, 0.5, 0.75, 0.5, 0.8125, 0.5, 0.8125, 0.5, 0.75, 0.09375, 0.125, 0.09375, 0.1875, 0.0625, 0.1875, 0.0625, 0.125, 0.0625, 0.3125, 0.0625, 0.375, 0.03125, 0.375, 0.03125, 0.3125, 1.0, 0.5625, 1.0, 0.5, 1.0, 0.5, 1.0, 0.5625, 0.0625, 0.25, 0.0625, 0.3125, 0.03125, 0.3125, 0.03125, 0.25, 0.0, 0.4375, 0.03125, 0.4375, 0.03125, 0.4375, 0.0, 0.4375, 0.0625, 0.1875, 0.0625, 0.25, 0.03125, 0.25, 0.03125, 0.1875, 0.5, 0.8125, 0.5, 0.875, 0.5, 0.875, 0.5, 0.8125, 0.0625, 0.125, 0.0625, 0.1875, 0.03125, 0.1875, 0.03125, 0.125, 1.0, 0.625, 1.0, 0.5625, 1.0, 0.5625, 1.0, 0.625, 0.0625, 0.0625, 0.0625, 0.125, 0.03125, 0.125, 0.03125, 0.0625, 0.25, 0.4375, 0.2812, 0.4375, 0.2812, 0.4375, 0.25, 0.4375, 0.5, 0.875, 0.5, 0.9375, 0.5, 0.9375, 0.5, 0.875, 0.04687, 0.0, 0.0625, 0.0625, 0.03125, 0.0625, 1.0, 0.6875, 1.0, 0.625, 1.0, 0.625, 1.0, 0.6875, 0.1562, 0.4375, 0.1875, 0.4375, 0.1875, 0.4375, 0.1562, 0.4375, 0.0625, 0.375, 0.0625, 0.4375, 0.03125, 0.4375, 0.03125, 0.375, 1.0, 0.75, 1.0, 0.6875, 1.0, 0.6875, 1.0, 0.75, 0.03125, 0.0625, 0.03125, 0.125, 0.0, 0.125, 0.0, 0.0625, 0.4062, 0.4375, 0.4375, 0.4375, 0.4375, 0.4375, 0.4062, 0.4375, 0.0625, 0.4375, 0.09375, 0.4375, 0.09375, 0.4375, 0.0625, 0.4375, 0.01562, 0.0, 0.03125, 0.0625, 0.0, 0.0625, 0.3125, 0.4375, 0.3438, 0.4375, 0.3438, 0.4375, 0.3125, 0.4375, 1.0, 0.8125, 1.0, 0.75, 1.0, 0.75, 1.0, 0.8125, 0.03125, 0.375, 0.03125, 0.4375, 0.0, 0.4375, 0.0, 0.375, 1.0, 0.875, 1.0, 0.8125, 1.0, 0.8125, 1.0, 0.875, 0.03125, 0.3125, 0.03125, 0.375, 0.0, 0.375, 0.0, 0.3125, 0.2188, 0.4375, 0.25, 0.4375, 0.25, 0.4375, 0.2188, 0.4375, 0.03125, 0.25, 0.03125, 0.3125, 0.0, 0.3125, 0.0, 0.25, 1.0, 0.9375, 1.0, 0.875, 1.0, 0.875, 1.0, 0.9375, 0.03125, 0.1875, 0.03125, 0.25, 0.0, 0.25, 0.0, 0.1875, 0.9844, 1.0, 1.0, 0.9375, 1.0, 0.9375, 0.9844, 1.0, 0.03125, 0.125, 0.03125, 0.1875, 0.0, 0.1875, 0.0, 0.125, 0.4688, 0.4375, 0.5, 0.4375, 0.5, 0.4375, 0.4688, 0.4375, 1.0, 0.25, 1.0, 0.3125, 0.9687, 0.3125, 0.9688, 0.25, 1.0, 0.6875, 1.0, 0.75, 0.9688, 0.75, 0.9687, 0.6875, 1.0, 0.1875, 1.0, 0.25, 0.9688, 0.25, 0.9687, 0.1875, 1.0, 0.625, 1.0, 0.6875, 0.9687, 0.6875, 0.9688, 0.625, 1.0, 0.125, 1.0, 0.1875, 0.9687, 0.1875, 0.9687, 0.125, 1.0, 0.5625, 1.0, 0.625, 0.9688, 0.625, 0.9687, 0.5625, 1.0, 0.0625, 1.0, 0.125, 0.9687, 0.125, 0.9688, 0.0625, 1.0, 0.5, 1.0, 0.5625, 0.9687, 0.5625, 0.9687, 0.5, 1.0, 0.9375, 0.9844, 1.0, 0.9688, 0.9375, 0.9844, 0.0, 1.0, 0.0625, 0.9688, 0.0625, 1.0, 0.4375, 1.0, 0.5, 0.9687, 0.5, 0.9687, 0.4375, 1.0, 0.875, 1.0, 0.9375, 0.9688, 0.9375, 0.9687, 0.875, 1.0, 0.375, 1.0, 0.4375, 0.9687, 0.4375, 0.9688, 0.375, 1.0, 0.8125, 1.0, 0.875, 0.9687, 0.875, 0.9687, 0.8125, 1.0, 0.3125, 1.0, 0.375, 0.9688, 0.375, 0.9687, 0.3125, 1.0, 0.75, 1.0, 0.8125, 0.9687, 0.8125, 0.9688, 0.75, 0.9688, 0.9375, 0.9531, 1.0, 0.9375, 0.9375, 0.9531, 0.0, 0.9688, 0.0625, 0.9375, 0.0625, 0.9687, 0.4375, 0.9687, 0.5, 0.9375, 0.5, 0.9375, 0.4375, 0.9687, 0.875, 0.9688, 0.9375, 0.9375, 0.9375, 0.9375, 0.875, 0.9688, 0.375, 0.9687, 0.4375, 0.9375, 0.4375, 0.9375, 0.375, 0.9687, 0.8125, 0.9687, 0.875, 0.9375, 0.875, 0.9375, 0.8125, 0.9687, 0.3125, 0.9688, 0.375, 0.9375, 0.375, 0.9375, 0.3125, 0.9688, 0.75, 0.9687, 0.8125, 0.9375, 0.8125, 0.9375, 0.75, 0.9688, 0.25, 0.9687, 0.3125, 0.9375, 0.3125, 0.9375, 0.25, 0.9687, 0.6875, 0.9688, 0.75, 0.9375, 0.75, 0.9375, 0.6875, 0.9687, 0.1875, 0.9688, 0.25, 0.9375, 0.25, 0.9375, 0.1875, 0.9688, 0.625, 0.9687, 0.6875, 0.9375, 0.6875, 0.9375, 0.625, 0.9687, 0.125, 0.9687, 0.1875, 0.9375, 0.1875, 0.9375, 0.125, 0.9687, 0.5625, 0.9688, 0.625, 0.9375, 0.625, 0.9375, 0.5625, 0.9688, 0.0625, 0.9687, 0.125, 0.9375, 0.125, 0.9375, 0.0625, 0.9687, 0.5, 0.9687, 0.5625, 0.9375, 0.5625, 0.9375, 0.5, 0.9375, 0.6875, 0.9375, 0.75, 0.9062, 0.75, 0.9062, 0.6875, 0.9375, 0.1875, 0.9375, 0.25, 0.9062, 0.25, 0.9062, 0.1875, 0.9375, 0.625, 0.9375, 0.6875, 0.9062, 0.6875, 0.9062, 0.625, 0.9375, 0.125, 0.9375, 0.1875, 0.9062, 0.1875, 0.9062, 0.125, 0.9375, 0.5625, 0.9375, 0.625, 0.9062, 0.625, 0.9062, 0.5625, 0.9375, 0.0625, 0.9375, 0.125, 0.9062, 0.125, 0.9062, 0.0625, 0.9375, 0.5, 0.9375, 0.5625, 0.9062, 0.5625, 0.9062, 0.5, 0.9375, 0.9375, 0.9219, 1.0, 0.9062, 0.9375, 0.9219, 0.0, 0.9375, 0.0625, 0.9062, 0.0625, 0.9375, 0.4375, 0.9375, 0.5, 0.9062, 0.5, 0.9062, 0.4375, 0.9375, 0.875, 0.9375, 0.9375, 0.9062, 0.9375, 0.9062, 0.875, 0.9375, 0.375, 0.9375, 0.4375, 0.9062, 0.4375, 0.9062, 0.375, 0.9375, 0.8125, 0.9375, 0.875, 0.9062, 0.875, 0.9062, 0.8125, 0.9375, 0.3125, 0.9375, 0.375, 0.9062, 0.375, 0.9062, 0.3125, 0.9375, 0.75, 0.9375, 0.8125, 0.9062, 0.8125, 0.9062, 0.75, 0.9375, 0.25, 0.9375, 0.3125, 0.9062, 0.3125, 0.9062, 0.25, 0.9062, 0.4375, 0.9062, 0.5, 0.875, 0.5, 0.875, 0.4375, 0.9062, 0.875, 0.9062, 0.9375, 0.875, 0.9375, 0.875, 0.875, 0.9062, 0.375, 0.9062, 0.4375, 0.875, 0.4375, 0.875, 0.375, 0.9062, 0.8125, 0.9062, 0.875, 0.875, 0.875, 0.875, 0.8125, 0.9062, 0.3125, 0.9062, 0.375, 0.875, 0.375, 0.875, 0.3125, 0.9062, 0.75, 0.9062, 0.8125, 0.875, 0.8125, 0.875, 0.75, 0.9062, 0.25, 0.9062, 0.3125, 0.875, 0.3125, 0.875, 0.25, 0.9062, 0.6875, 0.9062, 0.75, 0.875, 0.75, 0.875, 0.6875, 0.9062, 0.1875, 0.9062, 0.25, 0.875, 0.25, 0.875, 0.1875, 0.9062, 0.625, 0.9062, 0.6875, 0.875, 0.6875, 0.875, 0.625, 0.9062, 0.125, 0.9062, 0.1875, 0.875, 0.1875, 0.875, 0.125, 0.9062, 0.5625, 0.9062, 0.625, 0.875, 0.625, 0.875, 0.5625, 0.9062, 0.0625, 0.9062, 0.125, 0.875, 0.125, 0.875, 0.0625, 0.9062, 0.5, 0.9062, 0.5625, 0.875, 0.5625, 0.875, 0.5, 0.9062, 0.9375, 0.8906, 1.0, 0.875, 0.9375, 0.8906, 0.0, 0.9062, 0.0625, 0.875, 0.0625, 0.875, 0.1875, 0.875, 0.25, 0.8438, 0.25, 0.8437, 0.1875, 0.875, 0.625, 0.875, 0.6875, 0.8437, 0.6875, 0.8438, 0.625, 0.875, 0.125, 0.875, 0.1875, 0.8437, 0.1875, 0.8438, 0.125, 0.875, 0.5625, 0.875, 0.625, 0.8438, 0.625, 0.8437, 0.5625, 0.875, 0.0625, 0.875, 0.125, 0.8438, 0.125, 0.8438, 0.0625, 0.875, 0.5, 0.875, 0.5625, 0.8437, 0.5625, 0.8437, 0.5, 0.875, 0.9375, 0.8594, 1.0, 0.8438, 0.9375, 0.8594, 0.0, 0.875, 0.0625, 0.8438, 0.0625, 0.875, 0.4375, 0.875, 0.5, 0.8437, 0.5, 0.8437, 0.4375, 0.875, 0.875, 0.875, 0.9375, 0.8438, 0.9375, 0.8438, 0.875, 0.875, 0.375, 0.875, 0.4375, 0.8437, 0.4375, 0.8438, 0.375, 0.875, 0.8125, 0.875, 0.875, 0.8438, 0.875, 0.8437, 0.8125, 0.875, 0.3125, 0.875, 0.375, 0.8438, 0.375, 0.8437, 0.3125, 0.875, 0.75, 0.875, 0.8125, 0.8437, 0.8125, 0.8438, 0.75, 0.875, 0.25, 0.875, 0.3125, 0.8437, 0.3125, 0.8438, 0.25, 0.875, 0.6875, 0.875, 0.75, 0.8438, 0.75, 0.8437, 0.6875, 0.8438, 0.875, 0.8438, 0.9375, 0.8125, 0.9375, 0.8125, 0.875, 0.8438, 0.375, 0.8437, 0.4375, 0.8125, 0.4375, 0.8125, 0.375, 0.8437, 0.8125, 0.8438, 0.875, 0.8125, 0.875, 0.8125, 0.8125, 0.8437, 0.3125, 0.8438, 0.375, 0.8125, 0.375, 0.8125, 0.3125, 0.8438, 0.75, 0.8437, 0.8125, 0.8125, 0.8125, 0.8125, 0.75, 0.8438, 0.25, 0.8437, 0.3125, 0.8125, 0.3125, 0.8125, 0.25, 0.8437, 0.6875, 0.8438, 0.75, 0.8125, 0.75, 0.8125, 0.6875, 0.8437, 0.1875, 0.8438, 0.25, 0.8125, 0.25, 0.8125, 0.1875, 0.8438, 0.625, 0.8437, 0.6875, 0.8125, 0.6875, 0.8125, 0.625, 0.8438, 0.125, 0.8437, 0.1875, 0.8125, 0.1875, 0.8125, 0.125, 0.8437, 0.5625, 0.8438, 0.625, 0.8125, 0.625, 0.8125, 0.5625, 0.8438, 0.0625, 0.8438, 0.125, 0.8125, 0.125, 0.8125, 0.0625, 0.8437, 0.5, 0.8437, 0.5625, 0.8125, 0.5625, 0.8125, 0.5, 0.8438, 0.9375, 0.8281, 1.0, 0.8125, 0.9375, 0.8281, 0.0, 0.8438, 0.0625, 0.8125, 0.0625, 0.8437, 0.4375, 0.8437, 0.5, 0.8125, 0.5, 0.8125, 0.4375, 0.8125, 0.625, 0.8125, 0.6875, 0.7812, 0.6875, 0.7812, 0.625, 0.8125, 0.125, 0.8125, 0.1875, 0.7812, 0.1875, 0.7812, 0.125, 0.8125, 0.5625, 0.8125, 0.625, 0.7812, 0.625, 0.7812, 0.5625, 0.8125, 0.0625, 0.8125, 0.125, 0.7812, 0.125, 0.7812, 0.0625, 0.8125, 0.5, 0.8125, 0.5625, 0.7812, 0.5625, 0.7812, 0.5, 0.8125, 0.9375, 0.7969, 1.0, 0.7812, 0.9375, 0.7969, 0.0, 0.8125, 0.0625, 0.7812, 0.0625, 0.8125, 0.4375, 0.8125, 0.5, 0.7812, 0.5, 0.7812, 0.4375, 0.8125, 0.875, 0.8125, 0.9375, 0.7812, 0.9375, 0.7812, 0.875, 0.8125, 0.375, 0.8125, 0.4375, 0.7812, 0.4375, 0.7812, 0.375, 0.8125, 0.8125, 0.8125, 0.875, 0.7812, 0.875, 0.7812, 0.8125, 0.8125, 0.3125, 0.8125, 0.375, 0.7812, 0.375, 0.7812, 0.3125, 0.8125, 0.75, 0.8125, 0.8125, 0.7812, 0.8125, 0.7812, 0.75, 0.8125, 0.25, 0.8125, 0.3125, 0.7812, 0.3125, 0.7812, 0.25, 0.8125, 0.6875, 0.8125, 0.75, 0.7812, 0.75, 0.7812, 0.6875, 0.8125, 0.1875, 0.8125, 0.25, 0.7812, 0.25, 0.7812, 0.1875, 0.7812, 0.375, 0.7812, 0.4375, 0.75, 0.4375, 0.75, 0.375, 0.7812, 0.8125, 0.7812, 0.875, 0.75, 0.875, 0.75, 0.8125, 0.7812, 0.3125, 0.7812, 0.375, 0.75, 0.375, 0.75, 0.3125, 0.7812, 0.75, 0.7812, 0.8125, 0.75, 0.8125, 0.75, 0.75, 0.7812, 0.25, 0.7812, 0.3125, 0.75, 0.3125, 0.75, 0.25, 0.7812, 0.6875, 0.7812, 0.75, 0.75, 0.75, 0.75, 0.6875, 0.7812, 0.1875, 0.7812, 0.25, 0.75, 0.25, 0.75, 0.1875, 0.7812, 0.625, 0.7812, 0.6875, 0.75, 0.6875, 0.75, 0.625, 0.7812, 0.125, 0.7812, 0.1875, 0.75, 0.1875, 0.75, 0.125, 0.7812, 0.5625, 0.7812, 0.625, 0.75, 0.625, 0.75, 0.5625, 0.7812, 0.0625, 0.7812, 0.125, 0.75, 0.125, 0.75, 0.0625, 0.7812, 0.5, 0.7812, 0.5625, 0.75, 0.5625, 0.75, 0.5, 0.7812, 0.9375, 0.7656, 1.0, 0.75, 0.9375, 0.7656, 0.0, 0.7812, 0.0625, 0.75, 0.0625, 0.7812, 0.4375, 0.7812, 0.5, 0.75, 0.5, 0.75, 0.4375, 0.7812, 0.875, 0.7812, 0.9375, 0.75, 0.9375, 0.75, 0.875, 0.5, 0.5625, 0.5, 0.625, 0.4688, 0.625, 0.4688, 0.5625, 0.5, 0.5, 0.5, 0.5625, 0.4688, 0.5625, 0.4687, 0.5, 0.5, 0.9375, 0.4844, 1.0, 0.4688, 0.9375, 0.5, 0.4375, 0.5, 0.5, 0.4687, 0.5, 0.4688, 0.4375, 0.5, 0.875, 0.5, 0.9375, 0.4688, 0.9375, 0.4688, 0.875, 0.5, 0.8125, 0.5, 0.875, 0.4688, 0.875, 0.4688, 0.8125, 0.5, 0.75, 0.5, 0.8125, 0.4688, 0.8125, 0.4688, 0.75, 0.5, 0.6875, 0.5, 0.75, 0.4688, 0.75, 0.4687, 0.6875, 0.5, 0.625, 0.5, 0.6875, 0.4687, 0.6875, 0.4688, 0.625, 0.4688, 0.75, 0.4688, 0.8125, 0.4375, 0.8125, 0.4375, 0.75, 0.4687, 0.6875, 0.4688, 0.75, 0.4375, 0.75, 0.4375, 0.6875, 0.4688, 0.625, 0.4687, 0.6875, 0.4375, 0.6875, 0.4375, 0.625, 0.4688, 0.5625, 0.4688, 0.625, 0.4375, 0.625, 0.4375, 0.5625, 0.4687, 0.5, 0.4688, 0.5625, 0.4375, 0.5625, 0.4375, 0.5, 0.4688, 0.9375, 0.4531, 1.0, 0.4375, 0.9375, 0.4688, 0.4375, 0.4687, 0.5, 0.4375, 0.5, 0.4375, 0.4375, 0.4688, 0.875, 0.4688, 0.9375, 0.4375, 0.9375, 0.4375, 0.875, 0.4688, 0.8125, 0.4688, 0.875, 0.4375, 0.875, 0.4375, 0.8125, 0.4375, 0.5, 0.4375, 0.5625, 0.4062, 0.5625, 0.4062, 0.5, 0.4375, 0.9375, 0.4219, 1.0, 0.4062, 0.9375, 0.4375, 0.4375, 0.4375, 0.5, 0.4062, 0.5, 0.4062, 0.4375, 0.4375, 0.875, 0.4375, 0.9375, 0.4062, 0.9375, 0.4062, 0.875, 0.4375, 0.8125, 0.4375, 0.875, 0.4062, 0.875, 0.4062, 0.8125, 0.4375, 0.75, 0.4375, 0.8125, 0.4062, 0.8125, 0.4062, 0.75, 0.4375, 0.6875, 0.4375, 0.75, 0.4062, 0.75, 0.4062, 0.6875, 0.4375, 0.625, 0.4375, 0.6875, 0.4062, 0.6875, 0.4062, 0.625, 0.4375, 0.5625, 0.4375, 0.625, 0.4062, 0.625, 0.4062, 0.5625, 0.4062, 0.75, 0.4062, 0.8125, 0.375, 0.8125, 0.375, 0.75, 0.4062, 0.6875, 0.4062, 0.75, 0.375, 0.75, 0.375, 0.6875, 0.4062, 0.625, 0.4062, 0.6875, 0.375, 0.6875, 0.375, 0.625, 0.4062, 0.5625, 0.4062, 0.625, 0.375, 0.625, 0.375, 0.5625, 0.4062, 0.5, 0.4062, 0.5625, 0.375, 0.5625, 0.375, 0.5, 0.4062, 0.9375, 0.3906, 1.0, 0.375, 0.9375, 0.4062, 0.4375, 0.4062, 0.5, 0.375, 0.5, 0.375, 0.4375, 0.4062, 0.875, 0.4062, 0.9375, 0.375, 0.9375, 0.375, 0.875, 0.4062, 0.8125, 0.4062, 0.875, 0.375, 0.875, 0.375, 0.8125, 0.375, 0.5, 0.375, 0.5625, 0.3438, 0.5625, 0.3437, 0.5, 0.375, 0.9375, 0.3594, 1.0, 0.3438, 0.9375, 0.375, 0.4375, 0.375, 0.5, 0.3437, 0.5, 0.3438, 0.4375, 0.375, 0.875, 0.375, 0.9375, 0.3438, 0.9375, 0.3438, 0.875, 0.375, 0.8125, 0.375, 0.875, 0.3438, 0.875, 0.3438, 0.8125, 0.375, 0.75, 0.375, 0.8125, 0.3438, 0.8125, 0.3438, 0.75, 0.375, 0.6875, 0.375, 0.75, 0.3438, 0.75, 0.3438, 0.6875, 0.375, 0.625, 0.375, 0.6875, 0.3438, 0.6875, 0.3438, 0.625, 0.375, 0.5625, 0.375, 0.625, 0.3438, 0.625, 0.3438, 0.5625, 0.3438, 0.6875, 0.3438, 0.75, 0.3125, 0.75, 0.3125, 0.6875, 0.3438, 0.625, 0.3438, 0.6875, 0.3125, 0.6875, 0.3125, 0.625, 0.3438, 0.5625, 0.3438, 0.625, 0.3125, 0.625, 0.3125, 0.5625, 0.3437, 0.5, 0.3438, 0.5625, 0.3125, 0.5625, 0.3125, 0.5, 0.3438, 0.9375, 0.3281, 1.0, 0.3125, 0.9375, 0.3438, 0.4375, 0.3437, 0.5, 0.3125, 0.5, 0.3125, 0.4375, 0.3438, 0.875, 0.3438, 0.9375, 0.3125, 0.9375, 0.3125, 0.875, 0.3438, 0.8125, 0.3438, 0.875, 0.3125, 0.875, 0.3125, 0.8125, 0.3438, 0.75, 0.3438, 0.8125, 0.3125, 0.8125, 0.3125, 0.75, 0.3125, 0.4375, 0.3125, 0.5, 0.2812, 0.5, 0.2812, 0.4375, 0.3125, 0.875, 0.3125, 0.9375, 0.2812, 0.9375, 0.2812, 0.875, 0.3125, 0.8125, 0.3125, 0.875, 0.2812, 0.875, 0.2812, 0.8125, 0.3125, 0.75, 0.3125, 0.8125, 0.2812, 0.8125, 0.2812, 0.75, 0.3125, 0.6875, 0.3125, 0.75, 0.2812, 0.75, 0.2812, 0.6875, 0.3125, 0.625, 0.3125, 0.6875, 0.2812, 0.6875, 0.2812, 0.625, 0.3125, 0.5625, 0.3125, 0.625, 0.2812, 0.625, 0.2812, 0.5625, 0.3125, 0.5, 0.3125, 0.5625, 0.2812, 0.5625, 0.2812, 0.5, 0.3125, 0.9375, 0.2969, 1.0, 0.2812, 0.9375, 0.2812, 0.625, 0.2812, 0.6875, 0.25, 0.6875, 0.25, 0.625, 0.2812, 0.5625, 0.2812, 0.625, 0.25, 0.625, 0.25, 0.5625, 0.2812, 0.5, 0.2812, 0.5625, 0.25, 0.5625, 0.25, 0.5, 0.2812, 0.9375, 0.2656, 1.0, 0.25, 0.9375, 0.2812, 0.4375, 0.2812, 0.5, 0.25, 0.5, 0.25, 0.4375, 0.2812, 0.875, 0.2812, 0.9375, 0.25, 0.9375, 0.25, 0.875, 0.2812, 0.8125, 0.2812, 0.875, 0.25, 0.875, 0.25, 0.8125, 0.2812, 0.75, 0.2812, 0.8125, 0.25, 0.8125, 0.25, 0.75, 0.2812, 0.6875, 0.2812, 0.75, 0.25, 0.75, 0.25, 0.6875, 0.25, 0.875, 0.25, 0.9375, 0.2188, 0.9375, 0.2188, 0.875, 0.25, 0.8125, 0.25, 0.875, 0.2188, 0.875, 0.2188, 0.8125, 0.25, 0.75, 0.25, 0.8125, 0.2188, 0.8125, 0.2188, 0.75, 0.25, 0.6875, 0.25, 0.75, 0.2188, 0.75, 0.2188, 0.6875, 0.25, 0.625, 0.25, 0.6875, 0.2188, 0.6875, 0.2188, 0.625, 0.25, 0.5625, 0.25, 0.625, 0.2188, 0.625, 0.2188, 0.5625, 0.25, 0.5, 0.25, 0.5625, 0.2188, 0.5625, 0.2187, 0.5, 0.25, 0.9375, 0.2344, 1.0, 0.2188, 0.9375, 0.25, 0.4375, 0.25, 0.5, 0.2187, 0.5, 0.2188, 0.4375, 0.2188, 0.625, 0.2188, 0.6875, 0.1875, 0.6875, 0.1875, 0.625, 0.2188, 0.5625, 0.2188, 0.625, 0.1875, 0.625, 0.1875, 0.5625, 0.2187, 0.5, 0.2188, 0.5625, 0.1875, 0.5625, 0.1875, 0.5, 0.2188, 0.9375, 0.2031, 1.0, 0.1875, 0.9375, 0.2188, 0.4375, 0.2187, 0.5, 0.1875, 0.5, 0.1875, 0.4375, 0.2188, 0.875, 0.2188, 0.9375, 0.1875, 0.9375, 0.1875, 0.875, 0.2188, 0.8125, 0.2188, 0.875, 0.1875, 0.875, 0.1875, 0.8125, 0.2188, 0.75, 0.2188, 0.8125, 0.1875, 0.8125, 0.1875, 0.75, 0.2188, 0.6875, 0.2188, 0.75, 0.1875, 0.75, 0.1875, 0.6875, 0.1875, 0.8125, 0.1875, 0.875, 0.1562, 0.875, 0.1562, 0.8125, 0.1875, 0.75, 0.1875, 0.8125, 0.1562, 0.8125, 0.1562, 0.75, 0.1875, 0.6875, 0.1875, 0.75, 0.1562, 0.75, 0.1562, 0.6875, 0.1875, 0.625, 0.1875, 0.6875, 0.1562, 0.6875, 0.1563, 0.625, 0.1875, 0.5625, 0.1875, 0.625, 0.1563, 0.625, 0.1562, 0.5625, 0.1875, 0.5, 0.1875, 0.5625, 0.1562, 0.5625, 0.1562, 0.5, 0.1875, 0.9375, 0.1719, 1.0, 0.1563, 0.9375, 0.1875, 0.4375, 0.1875, 0.5, 0.1562, 0.5, 0.1562, 0.4375, 0.1875, 0.875, 0.1875, 0.9375, 0.1563, 0.9375, 0.1562, 0.875, 0.1562, 0.5625, 0.1563, 0.625, 0.125, 0.625, 0.125, 0.5625, 0.1562, 0.5, 0.1562, 0.5625, 0.125, 0.5625, 0.125, 0.5, 0.1563, 0.9375, 0.1406, 1.0, 0.125, 0.9375, 0.1562, 0.4375, 0.1562, 0.5, 0.125, 0.5, 0.125, 0.4375, 0.1562, 0.875, 0.1563, 0.9375, 0.125, 0.9375, 0.125, 0.875, 0.1562, 0.8125, 0.1562, 0.875, 0.125, 0.875, 0.125, 0.8125, 0.1562, 0.75, 0.1562, 0.8125, 0.125, 0.8125, 0.125, 0.75, 0.1562, 0.6875, 0.1562, 0.75, 0.125, 0.75, 0.125, 0.6875, 0.1563, 0.625, 0.1562, 0.6875, 0.125, 0.6875, 0.125, 0.625, 0.125, 0.8125, 0.125, 0.875, 0.09375, 0.875, 0.09375, 0.8125, 0.125, 0.75, 0.125, 0.8125, 0.09375, 0.8125, 0.09375, 0.75, 0.125, 0.6875, 0.125, 0.75, 0.09375, 0.75, 0.09375, 0.6875, 0.125, 0.625, 0.125, 0.6875, 0.09375, 0.6875, 0.09375, 0.625, 0.125, 0.5625, 0.125, 0.625, 0.09375, 0.625, 0.09375, 0.5625, 0.125, 0.5, 0.125, 0.5625, 0.09375, 0.5625, 0.09375, 0.5, 0.125, 0.9375, 0.1094, 1.0, 0.09375, 0.9375, 0.125, 0.4375, 0.125, 0.5, 0.09375, 0.5, 0.09375, 0.4375, 0.125, 0.875, 0.125, 0.9375, 0.09375, 0.9375, 0.09375, 0.875, 0.09375, 0.5625, 0.09375, 0.625, 0.0625, 0.625, 0.0625, 0.5625, 0.09375, 0.5, 0.09375, 0.5625, 0.0625, 0.5625, 0.0625, 0.5, 0.09375, 0.9375, 0.07812, 1.0, 0.0625, 0.9375, 0.09375, 0.4375, 0.09375, 0.5, 0.0625, 0.5, 0.0625, 0.4375, 0.09375, 0.875, 0.09375, 0.9375, 0.0625, 0.9375, 0.0625, 0.875, 0.09375, 0.8125, 0.09375, 0.875, 0.0625, 0.875, 0.0625, 0.8125, 0.09375, 0.75, 0.09375, 0.8125, 0.0625, 0.8125, 0.0625, 0.75, 0.09375, 0.6875, 0.09375, 0.75, 0.0625, 0.75, 0.0625, 0.6875, 0.09375, 0.625, 0.09375, 0.6875, 0.0625, 0.6875, 0.0625, 0.625, 0.0625, 0.75, 0.0625, 0.8125, 0.03125, 0.8125, 0.03125, 0.75, 0.0625, 0.6875, 0.0625, 0.75, 0.03125, 0.75, 0.03125, 0.6875, 0.0625, 0.625, 0.0625, 0.6875, 0.03125, 0.6875, 0.03125, 0.625, 0.0625, 0.5625, 0.0625, 0.625, 0.03125, 0.625, 0.03125, 0.5625, 0.0625, 0.5, 0.0625, 0.5625, 0.03125, 0.5625, 0.03125, 0.5, 0.0625, 0.9375, 0.04687, 1.0, 0.03125, 0.9375, 0.0625, 0.4375, 0.0625, 0.5, 0.03125, 0.5, 0.03125, 0.4375, 0.0625, 0.875, 0.0625, 0.9375, 0.03125, 0.9375, 0.03125, 0.875, 0.0625, 0.8125, 0.0625, 0.875, 0.03125, 0.875, 0.03125, 0.8125, 0.03125, 0.5, 0.03125, 0.5625, 0.0, 0.5625, 0.0, 0.5, 0.03125, 0.9375, 0.01562, 1.0, 0.0, 0.9375, 0.03125, 0.4375, 0.03125, 0.5, 0.0, 0.5, 0.0, 0.4375, 0.03125, 0.875, 0.03125, 0.9375, 0.0, 0.9375, 0.0, 0.875, 0.03125, 0.8125, 0.03125, 0.875, 0.0, 0.875, 0.0, 0.8125, 0.03125, 0.75, 0.03125, 0.8125, 0.0, 0.8125, 0.0, 0.75, 0.03125, 0.6875, 0.03125, 0.75, 0.0, 0.75, 0.0, 0.6875, 0.03125, 0.625, 0.03125, 0.6875, 0.0, 0.6875, 0.0, 0.625, 0.03125, 0.5625, 0.03125, 0.625, 0.0, 0.625, 0.0, 0.5625])
me_sphere.update()

# ---- objects
ob_imo_col = bpy.data.objects.new('imo-col', me_sphere)

# ---- transforms, parenting, visibility, modifiers, constraints
ob_imo_col.location = (0.0, 0.0, 0.0)
_m = ob_imo_col.modifiers.new('Bevel', 'BEVEL')
_m.width = 0.047
_m.width_pct = 0.047
_m.segments = 3
_m = ob_imo_col.modifiers.new('Subdivision', 'SUBSURF')
_m.levels = 2

# ---- collection membership
col_collection.objects.link(ob_imo_col)

# ---- scene / render settings (as saved in the file)
scene.frame_start = 1; scene.frame_end = 250; scene.frame_set(1)
scene.render.engine = 'BLENDER_EEVEE_NEXT'
scene.render.use_motion_blur = True
scene.cycles.samples = 200
scene.cycles.max_bounces = 1
scene.cycles.diffuse_bounces = 1
scene.cycles.glossy_bounces = 1
scene.cycles.transmission_bounces = 1
scene.cycles.volume_bounces = 1
scene.cycles.transparent_max_bounces = 1
scene.view_settings.look = 'AgX - Very High Contrast'
bpy.context.view_layer.update()

# ---- added for rendering (the .blend has no active camera and no usable light): camera, sun
cam_auto = bpy.data.cameras.new('AutoCamera')
cam_auto.lens = 50.0
cam_auto.sensor_width = 36.0
cam_auto.clip_end = 1000.0
ob_auto_camera = bpy.data.objects.new('AutoCamera', cam_auto)
scene.collection.objects.link(ob_auto_camera)
ob_auto_camera.location = (1.94958, -2.33542, 1.5578)
ob_auto_camera.rotation_euler = (1.09748, -7.21219e-08, 0.694738)
scene.camera = ob_auto_camera
light_auto_sun = bpy.data.lights.new('AutoSun', 'SUN')
light_auto_sun.energy = 3.0
light_auto_sun.angle = 0.0523599
ob_auto_sun = bpy.data.objects.new('AutoSun', light_auto_sun)
scene.collection.objects.link(ob_auto_sun)
ob_auto_sun.rotation_euler = (0.872665, 0.174533, 0.523599)
bpy.context.view_layer.update()
